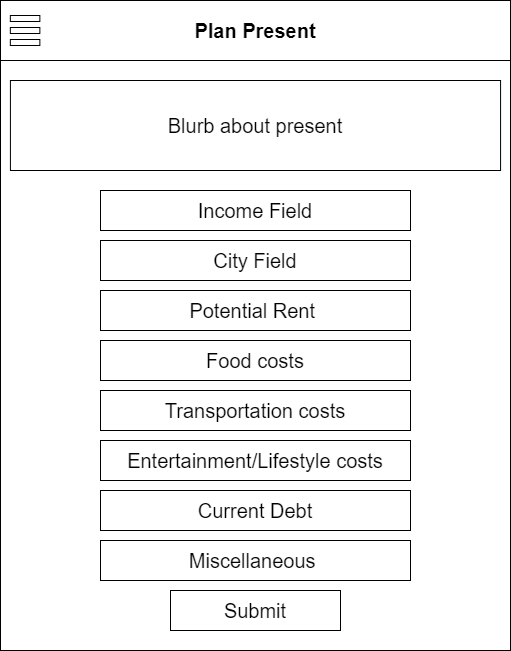

The diagram above was exported from draw.io. Its source (the exported page's mxGraphModel, read from the mxfile embedded in the PNG):
<mxGraphModel dx="1088" dy="506" grid="1" gridSize="10" guides="1" tooltips="1" connect="1" arrows="1" fold="1" page="1" pageScale="1" pageWidth="850" pageHeight="1100" math="0" shadow="0">
  <root>
    <mxCell id="0" />
    <mxCell id="1" parent="0" />
    <mxCell id="2" value="" style="rounded=0;whiteSpace=wrap;html=1;verticalAlign=middle;" vertex="1" parent="1">
      <mxGeometry x="140" y="60" width="510" height="650" as="geometry" />
    </mxCell>
    <mxCell id="3" value="&lt;b&gt;&lt;font style=&quot;font-size: 20px&quot;&gt;Plan Present&lt;/font&gt;&lt;/b&gt;" style="rounded=0;whiteSpace=wrap;html=1;" vertex="1" parent="1">
      <mxGeometry x="140" y="60" width="510" height="60" as="geometry" />
    </mxCell>
    <mxCell id="4" value="" style="group" vertex="1" connectable="0" parent="1">
      <mxGeometry x="149.83870967741936" y="75" width="29.51612903225806" height="30" as="geometry" />
    </mxCell>
    <mxCell id="5" value="" style="rounded=0;whiteSpace=wrap;html=1;fontSize=20;" vertex="1" parent="4">
      <mxGeometry width="29.51612903225806" height="6" as="geometry" />
    </mxCell>
    <mxCell id="6" value="" style="rounded=0;whiteSpace=wrap;html=1;fontSize=20;" vertex="1" parent="4">
      <mxGeometry y="12" width="29.51612903225806" height="6" as="geometry" />
    </mxCell>
    <mxCell id="7" value="" style="rounded=0;whiteSpace=wrap;html=1;fontSize=20;" vertex="1" parent="4">
      <mxGeometry y="24" width="29.51612903225806" height="6" as="geometry" />
    </mxCell>
    <mxCell id="8" value="Blurb about present" style="rounded=0;whiteSpace=wrap;html=1;fontSize=20;" vertex="1" parent="1">
      <mxGeometry x="149.92000000000002" y="140" width="490.16" height="90" as="geometry" />
    </mxCell>
    <mxCell id="9" value="City Field" style="rounded=0;whiteSpace=wrap;html=1;fontSize=20;" vertex="1" parent="1">
      <mxGeometry x="240" y="300" width="310" height="40" as="geometry" />
    </mxCell>
    <mxCell id="10" value="Income Field" style="rounded=0;whiteSpace=wrap;html=1;fontSize=20;" vertex="1" parent="1">
      <mxGeometry x="240" y="250" width="310" height="40" as="geometry" />
    </mxCell>
    <mxCell id="11" value="Food costs" style="rounded=0;whiteSpace=wrap;html=1;fontSize=20;" vertex="1" parent="1">
      <mxGeometry x="240" y="400" width="310" height="40" as="geometry" />
    </mxCell>
    <mxCell id="12" value="Potential Rent&amp;nbsp;" style="rounded=0;whiteSpace=wrap;html=1;fontSize=20;" vertex="1" parent="1">
      <mxGeometry x="240" y="350" width="310" height="40" as="geometry" />
    </mxCell>
    <mxCell id="13" value="Transportation costs" style="rounded=0;whiteSpace=wrap;html=1;fontSize=20;" vertex="1" parent="1">
      <mxGeometry x="240" y="450" width="310" height="40" as="geometry" />
    </mxCell>
    <mxCell id="14" value="Entertainment/Lifestyle costs" style="rounded=0;whiteSpace=wrap;html=1;fontSize=20;" vertex="1" parent="1">
      <mxGeometry x="240" y="500" width="310" height="40" as="geometry" />
    </mxCell>
    <mxCell id="15" value="Current Debt" style="rounded=0;whiteSpace=wrap;html=1;fontSize=20;" vertex="1" parent="1">
      <mxGeometry x="240" y="550" width="310" height="40" as="geometry" />
    </mxCell>
    <mxCell id="16" value="Miscellaneous&amp;nbsp;" style="rounded=0;whiteSpace=wrap;html=1;fontSize=20;" vertex="1" parent="1">
      <mxGeometry x="240" y="600" width="310" height="40" as="geometry" />
    </mxCell>
    <mxCell id="17" value="Submit" style="rounded=0;whiteSpace=wrap;html=1;fontSize=20;" vertex="1" parent="1">
      <mxGeometry x="310" y="650" width="170" height="40" as="geometry" />
    </mxCell>
  </root>
</mxGraphModel>